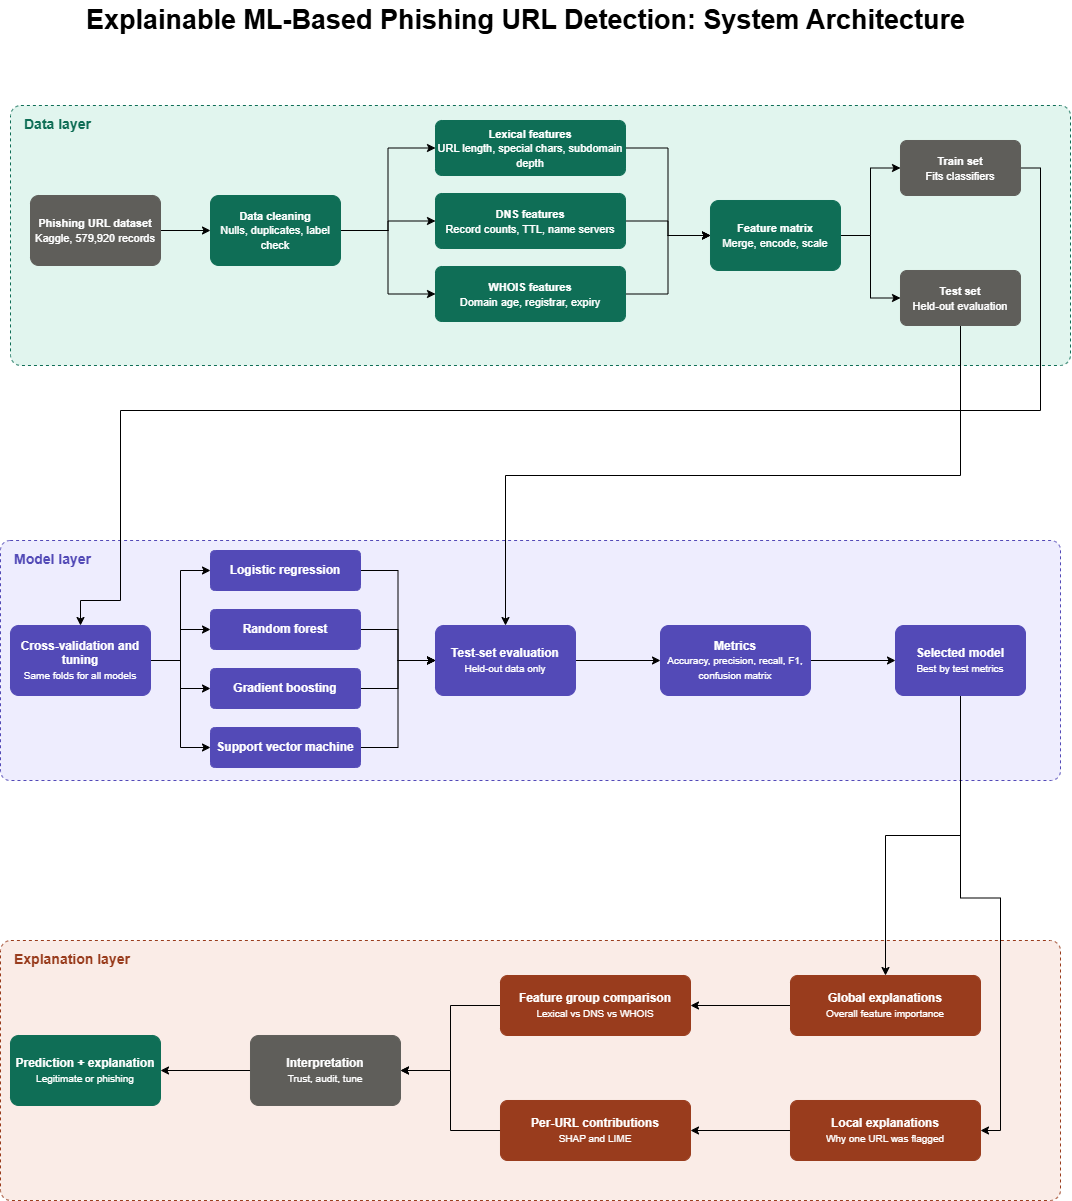

The diagram above was exported from draw.io. Its source (the exported page's mxGraphModel, read from the mxfile embedded in the PNG):
<mxGraphModel dx="2102" dy="2241" grid="1" gridSize="10" guides="1" tooltips="1" connect="1" arrows="1" fold="1" page="1" pageScale="1" pageWidth="1100" pageHeight="1000" math="0" shadow="0">
  <root>
    <mxCell id="0" />
    <mxCell id="1" parent="0" />
    <mxCell id="L1" parent="1" style="rounded=1;whiteSpace=wrap;html=1;fillColor=#E1F5EE;strokeColor=#0F6E56;dashed=1;verticalAlign=top;align=left;spacingLeft=12;spacingTop=4;fontStyle=1;fontSize=14;fontColor=#0F6E56;arcSize=4;" value="Data layer" vertex="1">
      <mxGeometry height="260" width="1060" x="30" y="-855" as="geometry" />
    </mxCell>
    <mxCell id="L2" parent="1" style="rounded=1;whiteSpace=wrap;html=1;fillColor=#EEEDFE;strokeColor=#534AB7;dashed=1;verticalAlign=top;align=left;spacingLeft=12;spacingTop=4;fontStyle=1;fontSize=14;fontColor=#534AB7;arcSize=4;" value="Model layer" vertex="1">
      <mxGeometry height="240" width="1060" x="20" y="-420" as="geometry" />
    </mxCell>
    <mxCell id="L3" parent="1" style="rounded=1;whiteSpace=wrap;html=1;fillColor=#FAECE7;strokeColor=#993C1D;dashed=1;verticalAlign=top;align=left;spacingLeft=12;spacingTop=4;fontStyle=1;fontSize=14;fontColor=#993C1D;arcSize=4;" value="Explanation layer" vertex="1">
      <mxGeometry height="260" width="1060" x="20" y="-20" as="geometry" />
    </mxCell>
    <mxCell id="title" parent="1" style="text;html=1;align=center;verticalAlign=middle;fontSize=18;" value="&lt;b&gt;&lt;font style=&quot;font-size: 27px;&quot;&gt;Explainable ML-Based Phishing URL Detection: System Architecture&lt;/font&gt;&lt;/b&gt;" vertex="1">
      <mxGeometry height="40" width="960" x="65" y="-960" as="geometry" />
    </mxCell>
    <mxCell id="1tPS8ZsXhoXxvEuf-erC-2" edge="1" parent="1" source="ds" style="edgeStyle=orthogonalEdgeStyle;rounded=0;orthogonalLoop=1;jettySize=auto;html=1;exitX=1;exitY=0.5;exitDx=0;exitDy=0;entryX=0;entryY=0.5;entryDx=0;entryDy=0;defaultLabelBackgroundColor=page;" target="cl">
      <mxGeometry relative="1" as="geometry" />
    </mxCell>
    <mxCell id="ds" parent="1" style="rounded=1;whiteSpace=wrap;html=1;fillColor=#5F5E5A;strokeColor=#5F5E5A;fontColor=#FFFFFF;fontSize=12;arcSize=12;" value="&lt;font style=&quot;font-size: 11px;&quot;&gt;&lt;b style=&quot;&quot;&gt;Phishing URL dataset&lt;/b&gt;&lt;br&gt;&lt;font style=&quot;&quot;&gt;Kaggle, 579,920 records&lt;/font&gt;&lt;/font&gt;" vertex="1">
      <mxGeometry height="70" width="130" x="50" y="-765" as="geometry" />
    </mxCell>
    <mxCell id="1tPS8ZsXhoXxvEuf-erC-5" edge="1" parent="1" source="cl" style="edgeStyle=orthogonalEdgeStyle;rounded=0;orthogonalLoop=1;jettySize=auto;html=1;exitX=1;exitY=0.5;exitDx=0;exitDy=0;entryX=0;entryY=0.5;entryDx=0;entryDy=0;defaultLabelBackgroundColor=page;" target="lex">
      <mxGeometry relative="1" x="0.0986" as="geometry" />
    </mxCell>
    <mxCell id="1tPS8ZsXhoXxvEuf-erC-6" edge="1" parent="1" source="cl" style="edgeStyle=orthogonalEdgeStyle;rounded=0;orthogonalLoop=1;jettySize=auto;html=1;exitX=1;exitY=0.5;exitDx=0;exitDy=0;defaultLabelBackgroundColor=page;" target="dns">
      <mxGeometry relative="1" as="geometry" />
    </mxCell>
    <mxCell id="1tPS8ZsXhoXxvEuf-erC-7" edge="1" parent="1" source="cl" style="edgeStyle=orthogonalEdgeStyle;rounded=0;orthogonalLoop=1;jettySize=auto;html=1;exitX=1;exitY=0.5;exitDx=0;exitDy=0;entryX=0;entryY=0.5;entryDx=0;entryDy=0;defaultLabelBackgroundColor=page;" target="who">
      <mxGeometry relative="1" x="0.1167" as="geometry" />
    </mxCell>
    <mxCell id="cl" parent="1" style="rounded=1;whiteSpace=wrap;html=1;fillColor=#0F6E56;strokeColor=#0F6E56;fontColor=#FFFFFF;fontSize=12;arcSize=12;" value="&lt;font style=&quot;font-size: 11px;&quot;&gt;&lt;b&gt;Data cleaning&lt;/b&gt;&lt;br&gt;&lt;font style=&quot;&quot;&gt;Nulls, duplicates, label check&lt;/font&gt;&lt;/font&gt;" vertex="1">
      <mxGeometry height="70" width="130" x="230" y="-765" as="geometry" />
    </mxCell>
    <mxCell id="1tPS8ZsXhoXxvEuf-erC-8" edge="1" parent="1" source="lex" style="edgeStyle=orthogonalEdgeStyle;rounded=0;orthogonalLoop=1;jettySize=auto;html=1;exitX=1;exitY=0.5;exitDx=0;exitDy=0;entryX=0;entryY=0.5;entryDx=0;entryDy=0;defaultLabelBackgroundColor=page;" target="fm">
      <mxGeometry relative="1" as="geometry" />
    </mxCell>
    <mxCell id="lex" parent="1" style="rounded=1;whiteSpace=wrap;html=1;fillColor=#0F6E56;strokeColor=#0F6E56;fontColor=#FFFFFF;fontSize=12;arcSize=12;" value="&lt;font style=&quot;font-size: 11px;&quot;&gt;&lt;b&gt;Lexical features&lt;/b&gt;&lt;br&gt;&lt;font style=&quot;&quot;&gt;URL length, special chars, subdomain depth&lt;/font&gt;&lt;/font&gt;" vertex="1">
      <mxGeometry height="55" width="190" x="455" y="-840" as="geometry" />
    </mxCell>
    <mxCell id="1tPS8ZsXhoXxvEuf-erC-9" edge="1" parent="1" source="dns" style="edgeStyle=orthogonalEdgeStyle;rounded=0;orthogonalLoop=1;jettySize=auto;html=1;exitX=1;exitY=0.5;exitDx=0;exitDy=0;entryX=0;entryY=0.5;entryDx=0;entryDy=0;defaultLabelBackgroundColor=page;" target="fm">
      <mxGeometry relative="1" as="geometry" />
    </mxCell>
    <mxCell id="dns" parent="1" style="rounded=1;whiteSpace=wrap;html=1;fillColor=#0F6E56;strokeColor=#0F6E56;fontColor=#FFFFFF;fontSize=12;arcSize=12;" value="&lt;font style=&quot;font-size: 11px;&quot;&gt;&lt;b&gt;DNS features&lt;/b&gt;&lt;br&gt;&lt;font style=&quot;&quot;&gt;Record counts, TTL, name servers&lt;/font&gt;&lt;/font&gt;" vertex="1">
      <mxGeometry height="55" width="190" x="455" y="-767" as="geometry" />
    </mxCell>
    <mxCell id="1tPS8ZsXhoXxvEuf-erC-10" edge="1" parent="1" source="who" style="edgeStyle=orthogonalEdgeStyle;rounded=0;orthogonalLoop=1;jettySize=auto;html=1;exitX=1;exitY=0.5;exitDx=0;exitDy=0;entryX=0;entryY=0.5;entryDx=0;entryDy=0;defaultLabelBackgroundColor=page;" target="fm">
      <mxGeometry relative="1" as="geometry" />
    </mxCell>
    <mxCell id="who" parent="1" style="rounded=1;whiteSpace=wrap;html=1;fillColor=#0F6E56;strokeColor=#0F6E56;fontColor=#FFFFFF;fontSize=12;arcSize=12;" value="&lt;font style=&quot;font-size: 11px;&quot;&gt;&lt;b&gt;WHOIS features&lt;/b&gt;&lt;br&gt;&lt;font style=&quot;&quot;&gt;Domain age, registrar, expiry&lt;/font&gt;&lt;/font&gt;" vertex="1">
      <mxGeometry height="55" width="190" x="455" y="-694" as="geometry" />
    </mxCell>
    <mxCell id="1tPS8ZsXhoXxvEuf-erC-11" edge="1" parent="1" source="fm" style="edgeStyle=orthogonalEdgeStyle;rounded=0;orthogonalLoop=1;jettySize=auto;html=1;exitX=1;exitY=0.5;exitDx=0;exitDy=0;entryX=0;entryY=0.5;entryDx=0;entryDy=0;defaultLabelBackgroundColor=page;" target="tr">
      <mxGeometry relative="1" x="0.1373" as="geometry" />
    </mxCell>
    <mxCell id="1tPS8ZsXhoXxvEuf-erC-12" edge="1" parent="1" source="fm" style="edgeStyle=orthogonalEdgeStyle;rounded=0;orthogonalLoop=1;jettySize=auto;html=1;exitX=1;exitY=0.5;exitDx=0;exitDy=0;entryX=0;entryY=0.5;entryDx=0;entryDy=0;defaultLabelBackgroundColor=page;" target="te">
      <mxGeometry relative="1" x="0.151" as="geometry" />
    </mxCell>
    <mxCell id="fm" parent="1" style="rounded=1;whiteSpace=wrap;html=1;fillColor=#0F6E56;strokeColor=#0F6E56;fontColor=#FFFFFF;fontSize=12;arcSize=12;" value="&lt;font style=&quot;font-size: 11px;&quot;&gt;&lt;b&gt;Feature matrix&lt;/b&gt;&lt;br&gt;&lt;font style=&quot;&quot;&gt;Merge, encode, scale&lt;/font&gt;&lt;/font&gt;" vertex="1">
      <mxGeometry height="70" width="130" x="730" y="-760" as="geometry" />
    </mxCell>
    <mxCell id="1tPS8ZsXhoXxvEuf-erC-13" edge="1" parent="1" source="tr" style="edgeStyle=orthogonalEdgeStyle;rounded=0;orthogonalLoop=1;jettySize=auto;html=1;exitX=1;exitY=0.5;exitDx=0;exitDy=0;entryX=0.5;entryY=0;entryDx=0;entryDy=0;defaultLabelBackgroundColor=page;" target="cv">
      <mxGeometry relative="1" x="0.0003" as="geometry">
        <Array as="points">
          <mxPoint x="1060" y="-792.5" />
          <mxPoint x="1060" y="-550" />
          <mxPoint x="140" y="-550" />
          <mxPoint x="140" y="-360" />
          <mxPoint x="100" y="-360" />
        </Array>
      </mxGeometry>
    </mxCell>
    <mxCell id="tr" parent="1" style="rounded=1;whiteSpace=wrap;html=1;fillColor=#5F5E5A;strokeColor=#5F5E5A;fontColor=#FFFFFF;fontSize=12;arcSize=12;" value="&lt;font style=&quot;font-size: 11px;&quot;&gt;&lt;b&gt;Train set&lt;/b&gt;&lt;br&gt;&lt;font style=&quot;&quot;&gt;Fits classifiers&lt;/font&gt;&lt;/font&gt;" vertex="1">
      <mxGeometry height="55" width="120" x="920" y="-820" as="geometry" />
    </mxCell>
    <mxCell id="1tPS8ZsXhoXxvEuf-erC-14" edge="1" parent="1" source="te" style="edgeStyle=orthogonalEdgeStyle;rounded=0;orthogonalLoop=1;jettySize=auto;html=1;exitX=0.5;exitY=1;exitDx=0;exitDy=0;entryX=0.5;entryY=0;entryDx=0;entryDy=0;defaultLabelBackgroundColor=page;" target="ev">
      <mxGeometry relative="1" as="geometry" />
    </mxCell>
    <mxCell id="te" parent="1" style="rounded=1;whiteSpace=wrap;html=1;fillColor=#5F5E5A;strokeColor=#5F5E5A;fontColor=#FFFFFF;fontSize=12;arcSize=12;" value="&lt;font style=&quot;font-size: 11px;&quot;&gt;&lt;b&gt;Test set&lt;/b&gt;&lt;br&gt;&lt;font style=&quot;&quot;&gt;Held-out evaluation&lt;/font&gt;&lt;/font&gt;" vertex="1">
      <mxGeometry height="55" width="120" x="920" y="-690" as="geometry" />
    </mxCell>
    <mxCell id="1tPS8ZsXhoXxvEuf-erC-15" edge="1" parent="1" source="cv" style="edgeStyle=orthogonalEdgeStyle;rounded=0;orthogonalLoop=1;jettySize=auto;html=1;exitX=1;exitY=0.5;exitDx=0;exitDy=0;entryX=0;entryY=0.5;entryDx=0;entryDy=0;defaultLabelBackgroundColor=page;" target="lr">
      <mxGeometry relative="1" as="geometry" />
    </mxCell>
    <mxCell id="1tPS8ZsXhoXxvEuf-erC-16" edge="1" parent="1" source="cv" style="edgeStyle=orthogonalEdgeStyle;rounded=0;orthogonalLoop=1;jettySize=auto;html=1;exitX=1;exitY=0.5;exitDx=0;exitDy=0;entryX=0;entryY=0.5;entryDx=0;entryDy=0;defaultLabelBackgroundColor=page;" target="rf">
      <mxGeometry relative="1" x="0.1978" as="geometry" />
    </mxCell>
    <mxCell id="1tPS8ZsXhoXxvEuf-erC-17" edge="1" parent="1" source="cv" style="edgeStyle=orthogonalEdgeStyle;rounded=0;orthogonalLoop=1;jettySize=auto;html=1;exitX=1;exitY=0.5;exitDx=0;exitDy=0;entryX=0;entryY=0.5;entryDx=0;entryDy=0;defaultLabelBackgroundColor=page;" target="gb">
      <mxGeometry relative="1" x="0.1932" as="geometry" />
    </mxCell>
    <mxCell id="1tPS8ZsXhoXxvEuf-erC-18" edge="1" parent="1" source="cv" style="edgeStyle=orthogonalEdgeStyle;rounded=0;orthogonalLoop=1;jettySize=auto;html=1;exitX=1;exitY=0.5;exitDx=0;exitDy=0;entryX=0;entryY=0.5;entryDx=0;entryDy=0;defaultLabelBackgroundColor=page;" target="sv">
      <mxGeometry relative="1" as="geometry" />
    </mxCell>
    <mxCell id="cv" parent="1" style="rounded=1;whiteSpace=wrap;html=1;fillColor=#534AB7;strokeColor=#534AB7;fontColor=#FFFFFF;fontSize=12;arcSize=12;" value="&lt;b&gt;Cross-validation and tuning&lt;/b&gt;&lt;br&gt;&lt;font style=&quot;font-size:10px&quot;&gt;Same folds for all models&lt;/font&gt;" vertex="1">
      <mxGeometry height="70" width="140" x="30" y="-335" as="geometry" />
    </mxCell>
    <mxCell id="1tPS8ZsXhoXxvEuf-erC-19" edge="1" parent="1" source="lr" style="edgeStyle=orthogonalEdgeStyle;rounded=0;orthogonalLoop=1;jettySize=auto;html=1;exitX=1;exitY=0.5;exitDx=0;exitDy=0;entryX=0;entryY=0.5;entryDx=0;entryDy=0;defaultLabelBackgroundColor=page;" target="ev">
      <mxGeometry relative="1" as="geometry" />
    </mxCell>
    <mxCell id="lr" parent="1" style="rounded=1;whiteSpace=wrap;html=1;fillColor=#534AB7;strokeColor=#534AB7;fontColor=#FFFFFF;fontSize=12;arcSize=12;" value="&lt;b&gt;Logistic regression&lt;/b&gt;" vertex="1">
      <mxGeometry height="40" width="150" x="230" y="-410" as="geometry" />
    </mxCell>
    <mxCell id="1tPS8ZsXhoXxvEuf-erC-20" edge="1" parent="1" source="rf" style="edgeStyle=orthogonalEdgeStyle;rounded=0;orthogonalLoop=1;jettySize=auto;html=1;exitX=1;exitY=0.5;exitDx=0;exitDy=0;entryX=0;entryY=0.5;entryDx=0;entryDy=0;defaultLabelBackgroundColor=page;" target="ev">
      <mxGeometry relative="1" as="geometry" />
    </mxCell>
    <mxCell id="rf" parent="1" style="rounded=1;whiteSpace=wrap;html=1;fillColor=#534AB7;strokeColor=#534AB7;fontColor=#FFFFFF;fontSize=12;arcSize=12;" value="&lt;b&gt;Random forest&lt;/b&gt;" vertex="1">
      <mxGeometry height="40" width="150" x="230" y="-351" as="geometry" />
    </mxCell>
    <mxCell id="1tPS8ZsXhoXxvEuf-erC-21" edge="1" parent="1" source="gb" style="edgeStyle=orthogonalEdgeStyle;rounded=0;orthogonalLoop=1;jettySize=auto;html=1;exitX=1;exitY=0.5;exitDx=0;exitDy=0;entryX=0;entryY=0.5;entryDx=0;entryDy=0;defaultLabelBackgroundColor=page;" target="ev">
      <mxGeometry relative="1" as="geometry" />
    </mxCell>
    <mxCell id="gb" parent="1" style="rounded=1;whiteSpace=wrap;html=1;fillColor=#534AB7;strokeColor=#534AB7;fontColor=#FFFFFF;fontSize=12;arcSize=12;" value="&lt;b&gt;Gradient boosting&lt;/b&gt;" vertex="1">
      <mxGeometry height="40" width="150" x="230" y="-292" as="geometry" />
    </mxCell>
    <mxCell id="1tPS8ZsXhoXxvEuf-erC-22" edge="1" parent="1" source="sv" style="edgeStyle=orthogonalEdgeStyle;rounded=0;orthogonalLoop=1;jettySize=auto;html=1;exitX=1;exitY=0.5;exitDx=0;exitDy=0;entryX=0;entryY=0.5;entryDx=0;entryDy=0;defaultLabelBackgroundColor=page;" target="ev">
      <mxGeometry relative="1" as="geometry" />
    </mxCell>
    <mxCell id="sv" parent="1" style="rounded=1;whiteSpace=wrap;html=1;fillColor=#534AB7;strokeColor=#534AB7;fontColor=#FFFFFF;fontSize=12;arcSize=12;" value="&lt;b&gt;Support vector machine&lt;/b&gt;" vertex="1">
      <mxGeometry height="40" width="150" x="230" y="-233" as="geometry" />
    </mxCell>
    <mxCell id="1tPS8ZsXhoXxvEuf-erC-23" edge="1" parent="1" source="ev" style="edgeStyle=orthogonalEdgeStyle;rounded=0;orthogonalLoop=1;jettySize=auto;html=1;exitX=1;exitY=0.5;exitDx=0;exitDy=0;entryX=0;entryY=0.5;entryDx=0;entryDy=0;defaultLabelBackgroundColor=page;" target="me">
      <mxGeometry relative="1" as="geometry" />
    </mxCell>
    <mxCell id="ev" parent="1" style="rounded=1;whiteSpace=wrap;html=1;fillColor=#534AB7;strokeColor=#534AB7;fontColor=#FFFFFF;fontSize=12;arcSize=12;" value="&lt;b&gt;Test-set evaluation&lt;/b&gt;&lt;br&gt;&lt;font style=&quot;font-size:10px&quot;&gt;Held-out data only&lt;/font&gt;" vertex="1">
      <mxGeometry height="70" width="140" x="455" y="-335" as="geometry" />
    </mxCell>
    <mxCell id="1tPS8ZsXhoXxvEuf-erC-24" edge="1" parent="1" source="me" style="edgeStyle=orthogonalEdgeStyle;rounded=0;orthogonalLoop=1;jettySize=auto;html=1;exitX=1;exitY=0.5;exitDx=0;exitDy=0;entryX=0;entryY=0.5;entryDx=0;entryDy=0;defaultLabelBackgroundColor=page;" target="bm">
      <mxGeometry relative="1" as="geometry" />
    </mxCell>
    <mxCell id="me" parent="1" style="rounded=1;whiteSpace=wrap;html=1;fillColor=#534AB7;strokeColor=#534AB7;fontColor=#FFFFFF;fontSize=12;arcSize=12;" value="&lt;b&gt;Metrics&lt;/b&gt;&lt;br&gt;&lt;font style=&quot;font-size:10px&quot;&gt;Accuracy, precision, recall, F1, confusion matrix&lt;/font&gt;" vertex="1">
      <mxGeometry height="70" width="150" x="680" y="-335" as="geometry" />
    </mxCell>
    <mxCell id="1tPS8ZsXhoXxvEuf-erC-25" edge="1" parent="1" source="bm" style="edgeStyle=orthogonalEdgeStyle;rounded=0;orthogonalLoop=1;jettySize=auto;html=1;exitX=0.5;exitY=1;exitDx=0;exitDy=0;entryX=1;entryY=0.5;entryDx=0;entryDy=0;defaultLabelBackgroundColor=page;" target="lo">
      <mxGeometry relative="1" as="geometry" />
    </mxCell>
    <mxCell id="1tPS8ZsXhoXxvEuf-erC-26" edge="1" parent="1" source="bm" style="edgeStyle=orthogonalEdgeStyle;rounded=0;orthogonalLoop=1;jettySize=auto;html=1;exitX=0.5;exitY=1;exitDx=0;exitDy=0;entryX=0.5;entryY=0;entryDx=0;entryDy=0;defaultLabelBackgroundColor=page;" target="gl">
      <mxGeometry relative="1" as="geometry" />
    </mxCell>
    <mxCell id="bm" parent="1" style="rounded=1;whiteSpace=wrap;html=1;fillColor=#534AB7;strokeColor=#534AB7;fontColor=#FFFFFF;fontSize=12;arcSize=12;" value="&lt;b&gt;Selected model&lt;/b&gt;&lt;br&gt;&lt;font style=&quot;font-size:10px&quot;&gt;Best by test metrics&lt;/font&gt;" vertex="1">
      <mxGeometry height="70" width="130" x="915" y="-335" as="geometry" />
    </mxCell>
    <mxCell id="1tPS8ZsXhoXxvEuf-erC-27" edge="1" parent="1" source="gl" style="edgeStyle=orthogonalEdgeStyle;rounded=0;orthogonalLoop=1;jettySize=auto;html=1;exitX=0;exitY=0.5;exitDx=0;exitDy=0;entryX=1;entryY=0.5;entryDx=0;entryDy=0;defaultLabelBackgroundColor=page;" target="fg">
      <mxGeometry relative="1" as="geometry" />
    </mxCell>
    <mxCell id="gl" parent="1" style="rounded=1;whiteSpace=wrap;html=1;fillColor=#993C1D;strokeColor=#993C1D;fontColor=#FFFFFF;fontSize=12;arcSize=12;" value="&lt;b&gt;Global explanations&lt;/b&gt;&lt;br&gt;&lt;font style=&quot;font-size:10px&quot;&gt;Overall feature importance&lt;/font&gt;" vertex="1">
      <mxGeometry height="60" width="190" x="810" y="15" as="geometry" />
    </mxCell>
    <mxCell id="1tPS8ZsXhoXxvEuf-erC-28" edge="1" parent="1" source="lo" style="edgeStyle=orthogonalEdgeStyle;rounded=0;orthogonalLoop=1;jettySize=auto;html=1;exitX=0;exitY=0.5;exitDx=0;exitDy=0;entryX=1;entryY=0.5;entryDx=0;entryDy=0;defaultLabelBackgroundColor=page;" target="pu">
      <mxGeometry relative="1" as="geometry" />
    </mxCell>
    <mxCell id="lo" parent="1" style="rounded=1;whiteSpace=wrap;html=1;fillColor=#993C1D;strokeColor=#993C1D;fontColor=#FFFFFF;fontSize=12;arcSize=12;" value="&lt;b&gt;Local explanations&lt;/b&gt;&lt;br&gt;&lt;font style=&quot;font-size:10px&quot;&gt;Why one URL was flagged&lt;/font&gt;" vertex="1">
      <mxGeometry height="60" width="190" x="810" y="140" as="geometry" />
    </mxCell>
    <mxCell id="1tPS8ZsXhoXxvEuf-erC-29" edge="1" parent="1" source="fg" style="edgeStyle=orthogonalEdgeStyle;rounded=0;orthogonalLoop=1;jettySize=auto;html=1;exitX=0;exitY=0.5;exitDx=0;exitDy=0;entryX=1;entryY=0.5;entryDx=0;entryDy=0;defaultLabelBackgroundColor=page;" target="in">
      <mxGeometry relative="1" as="geometry" />
    </mxCell>
    <mxCell id="fg" parent="1" style="rounded=1;whiteSpace=wrap;html=1;fillColor=#993C1D;strokeColor=#993C1D;fontColor=#FFFFFF;fontSize=12;arcSize=12;" value="&lt;b&gt;Feature group comparison&lt;/b&gt;&lt;br&gt;&lt;font style=&quot;font-size:10px&quot;&gt;Lexical vs DNS vs WHOIS&lt;/font&gt;" vertex="1">
      <mxGeometry height="60" width="190" x="520" y="15" as="geometry" />
    </mxCell>
    <mxCell id="1tPS8ZsXhoXxvEuf-erC-30" edge="1" parent="1" source="pu" style="edgeStyle=orthogonalEdgeStyle;rounded=0;orthogonalLoop=1;jettySize=auto;html=1;exitX=0;exitY=0.5;exitDx=0;exitDy=0;entryX=1;entryY=0.5;entryDx=0;entryDy=0;defaultLabelBackgroundColor=page;" target="in">
      <mxGeometry relative="1" as="geometry" />
    </mxCell>
    <mxCell id="pu" parent="1" style="rounded=1;whiteSpace=wrap;html=1;fillColor=#993C1D;strokeColor=#993C1D;fontColor=#FFFFFF;fontSize=12;arcSize=12;" value="&lt;b&gt;Per-URL contributions&lt;/b&gt;&lt;br&gt;&lt;font style=&quot;font-size:10px&quot;&gt;SHAP and LIME&lt;/font&gt;" vertex="1">
      <mxGeometry height="60" width="190" x="520" y="140" as="geometry" />
    </mxCell>
    <mxCell id="1tPS8ZsXhoXxvEuf-erC-31" edge="1" parent="1" source="in" style="edgeStyle=orthogonalEdgeStyle;rounded=0;orthogonalLoop=1;jettySize=auto;html=1;exitX=0;exitY=0.5;exitDx=0;exitDy=0;entryX=1;entryY=0.5;entryDx=0;entryDy=0;defaultLabelBackgroundColor=page;" target="out">
      <mxGeometry relative="1" as="geometry" />
    </mxCell>
    <mxCell id="in" parent="1" style="rounded=1;whiteSpace=wrap;html=1;fillColor=#5F5E5A;strokeColor=#5F5E5A;fontColor=#FFFFFF;fontSize=12;arcSize=12;" value="&lt;b&gt;Interpretation&lt;/b&gt;&lt;br&gt;&lt;font style=&quot;font-size:10px&quot;&gt;Trust, audit, tune&lt;/font&gt;" vertex="1">
      <mxGeometry height="70" width="150" x="270" y="75" as="geometry" />
    </mxCell>
    <mxCell id="out" parent="1" style="rounded=1;whiteSpace=wrap;html=1;fillColor=#0F6E56;strokeColor=#0F6E56;fontColor=#FFFFFF;fontSize=12;arcSize=12;" value="&lt;b&gt;Prediction + explanation&lt;/b&gt;&lt;br&gt;&lt;font style=&quot;font-size:10px&quot;&gt;Legitimate or phishing&lt;/font&gt;" vertex="1">
      <mxGeometry height="70" width="150" x="30" y="75" as="geometry" />
    </mxCell>
  </root>
</mxGraphModel>